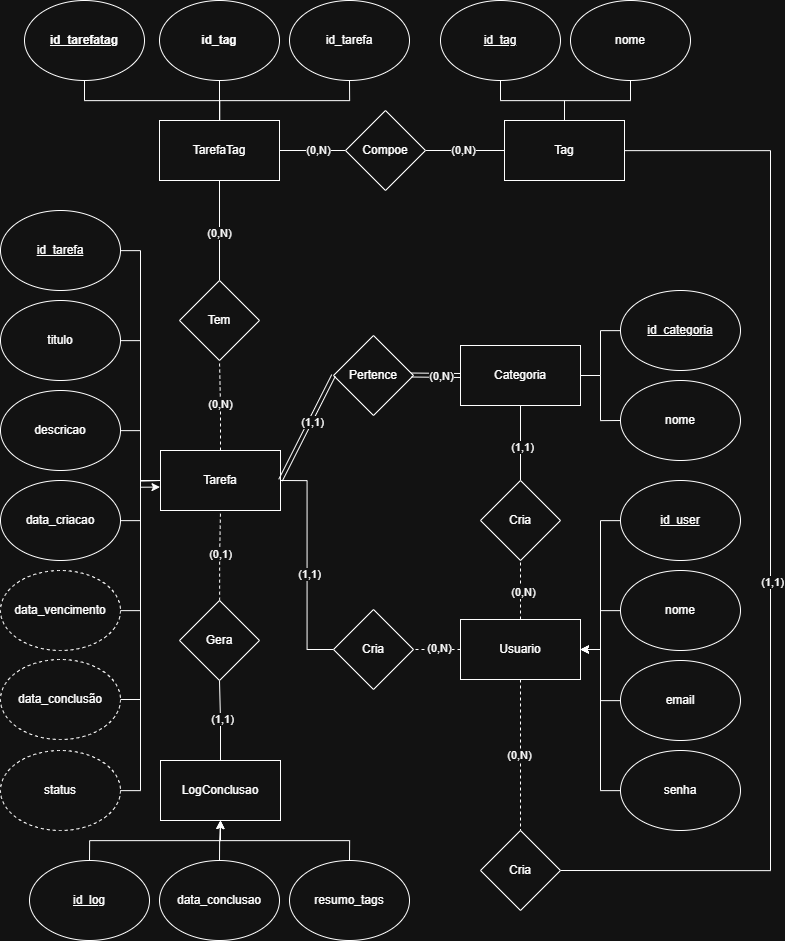

The diagram above was exported from draw.io. Its source (the exported page's mxGraphModel, read from the mxfile embedded in the PNG):
<mxGraphModel dx="3466" dy="3103" grid="1" gridSize="10" guides="1" tooltips="1" connect="1" arrows="1" fold="1" page="1" pageScale="1" pageWidth="827" pageHeight="1169" math="0" shadow="0">
  <root>
    <mxCell id="0" />
    <mxCell id="1" parent="0" />
    <mxCell id="2" parent="1" style="rounded=0;whiteSpace=wrap;html=1;" value="Categoria" vertex="1">
      <mxGeometry height="60" width="120" x="480" y="1585" as="geometry" />
    </mxCell>
    <mxCell id="3" edge="1" parent="1" source="4" style="edgeStyle=orthogonalEdgeStyle;rounded=0;orthogonalLoop=1;jettySize=auto;html=1;endArrow=none;endFill=0;" target="2" value="">
      <mxGeometry relative="1" as="geometry" />
    </mxCell>
    <mxCell id="4" parent="1" style="ellipse;whiteSpace=wrap;html=1;fontStyle=4" value="id_categoria" vertex="1">
      <mxGeometry height="80" width="120" x="640" y="1530" as="geometry" />
    </mxCell>
    <mxCell id="5" edge="1" parent="1" source="6" style="edgeStyle=orthogonalEdgeStyle;rounded=0;orthogonalLoop=1;jettySize=auto;html=1;exitX=0;exitY=0.5;exitDx=0;exitDy=0;endArrow=none;endFill=0;" target="2">
      <mxGeometry relative="1" as="geometry" />
    </mxCell>
    <mxCell id="6" parent="1" style="ellipse;whiteSpace=wrap;html=1;" value="nome" vertex="1">
      <mxGeometry height="80" width="120" x="640" y="1620" as="geometry" />
    </mxCell>
    <mxCell id="7" edge="1" parent="1" source="9" style="edgeStyle=orthogonalEdgeStyle;rounded=0;orthogonalLoop=1;jettySize=auto;html=1;entryX=0;entryY=0.5;entryDx=0;entryDy=0;endArrow=none;endFill=0;" target="56">
      <mxGeometry relative="1" as="geometry" />
    </mxCell>
    <mxCell id="8" connectable="0" parent="7" style="edgeLabel;html=1;align=center;verticalAlign=middle;resizable=0;points=[];" value="(0,N)" vertex="1">
      <mxGeometry relative="1" x="0.1175" y="1" as="geometry">
        <mxPoint as="offset" />
      </mxGeometry>
    </mxCell>
    <mxCell id="9" parent="1" style="rounded=0;whiteSpace=wrap;html=1;" value="TarefaTag" vertex="1">
      <mxGeometry height="60" width="120" x="179" y="1360" as="geometry" />
    </mxCell>
    <mxCell id="10" edge="1" parent="1" source="11" style="edgeStyle=orthogonalEdgeStyle;rounded=0;orthogonalLoop=1;jettySize=auto;html=1;endArrow=none;endFill=0;" target="9">
      <mxGeometry relative="1" as="geometry" />
    </mxCell>
    <mxCell id="11" parent="1" style="ellipse;whiteSpace=wrap;html=1;fontStyle=0" value="&lt;b&gt;id_tag&lt;/b&gt;" vertex="1">
      <mxGeometry height="80" width="120" x="179" y="1240" as="geometry" />
    </mxCell>
    <mxCell id="12" edge="1" parent="1" source="13" style="edgeStyle=orthogonalEdgeStyle;rounded=0;orthogonalLoop=1;jettySize=auto;html=1;endArrow=none;endFill=0;" target="9">
      <mxGeometry relative="1" as="geometry">
        <Array as="points">
          <mxPoint x="369" y="1340" />
          <mxPoint x="239" y="1340" />
        </Array>
      </mxGeometry>
    </mxCell>
    <mxCell id="13" parent="1" style="ellipse;whiteSpace=wrap;html=1;" value="id_tarefa" vertex="1">
      <mxGeometry height="80" width="120" x="309" y="1240" as="geometry" />
    </mxCell>
    <mxCell id="14" edge="1" parent="1" source="16" style="edgeStyle=orthogonalEdgeStyle;rounded=0;orthogonalLoop=1;jettySize=auto;html=1;entryX=0.5;entryY=1;entryDx=0;entryDy=0;endArrow=none;endFill=0;dashed=1;" target="45">
      <mxGeometry relative="1" as="geometry" />
    </mxCell>
    <mxCell id="15" connectable="0" parent="14" style="edgeLabel;html=1;align=center;verticalAlign=middle;resizable=0;points=[];" value="(0,N)" vertex="1">
      <mxGeometry relative="1" x="0.0966" y="1" as="geometry">
        <mxPoint as="offset" />
      </mxGeometry>
    </mxCell>
    <mxCell id="16" parent="1" style="rounded=0;whiteSpace=wrap;html=1;" value="Tarefa" vertex="1">
      <mxGeometry height="60" width="120" x="180" y="1690" as="geometry" />
    </mxCell>
    <mxCell id="17" edge="1" parent="1" source="18" style="edgeStyle=orthogonalEdgeStyle;rounded=0;orthogonalLoop=1;jettySize=auto;html=1;entryX=0;entryY=0.5;entryDx=0;entryDy=0;endArrow=none;endFill=0;" target="16">
      <mxGeometry relative="1" as="geometry" />
    </mxCell>
    <mxCell id="18" parent="1" style="ellipse;whiteSpace=wrap;html=1;" value="titulo" vertex="1">
      <mxGeometry height="80" width="120" x="20" y="1540" as="geometry" />
    </mxCell>
    <mxCell id="19" edge="1" parent="1" source="20" style="edgeStyle=orthogonalEdgeStyle;rounded=0;orthogonalLoop=1;jettySize=auto;html=1;entryX=0;entryY=0.5;entryDx=0;entryDy=0;endArrow=none;endFill=0;" target="16">
      <mxGeometry relative="1" as="geometry" />
    </mxCell>
    <mxCell id="20" parent="1" style="ellipse;whiteSpace=wrap;html=1;fontStyle=4" value="id_tarefa" vertex="1">
      <mxGeometry height="80" width="120" x="20" y="1450" as="geometry" />
    </mxCell>
    <mxCell id="21" edge="1" parent="1" source="22" style="edgeStyle=orthogonalEdgeStyle;rounded=0;orthogonalLoop=1;jettySize=auto;html=1;entryX=0;entryY=0.5;entryDx=0;entryDy=0;endArrow=none;endFill=0;" target="16">
      <mxGeometry relative="1" as="geometry" />
    </mxCell>
    <mxCell id="22" parent="1" style="ellipse;whiteSpace=wrap;html=1;" value="descricao" vertex="1">
      <mxGeometry height="80" width="120" x="20" y="1630" as="geometry" />
    </mxCell>
    <mxCell id="23" edge="1" parent="1" source="24" style="edgeStyle=orthogonalEdgeStyle;rounded=0;orthogonalLoop=1;jettySize=auto;html=1;entryX=0;entryY=0.5;entryDx=0;entryDy=0;endArrow=none;endFill=0;" target="16">
      <mxGeometry relative="1" as="geometry" />
    </mxCell>
    <mxCell id="24" parent="1" style="ellipse;whiteSpace=wrap;html=1;" value="data_criacao" vertex="1">
      <mxGeometry height="80" width="120" x="20" y="1720" as="geometry" />
    </mxCell>
    <mxCell id="25" edge="1" parent="1" source="26" style="edgeStyle=orthogonalEdgeStyle;rounded=0;orthogonalLoop=1;jettySize=auto;html=1;entryX=0;entryY=0.5;entryDx=0;entryDy=0;endArrow=none;endFill=0;" target="16">
      <mxGeometry relative="1" as="geometry" />
    </mxCell>
    <mxCell id="26" parent="1" style="ellipse;whiteSpace=wrap;html=1;dashed=1;" value="data_vencimento" vertex="1">
      <mxGeometry height="80" width="120" x="20" y="1810" as="geometry" />
    </mxCell>
    <mxCell id="27" edge="1" parent="1" source="28" style="edgeStyle=orthogonalEdgeStyle;rounded=0;orthogonalLoop=1;jettySize=auto;html=1;entryX=0;entryY=0.5;entryDx=0;entryDy=0;endArrow=none;endFill=0;" target="16">
      <mxGeometry relative="1" as="geometry" />
    </mxCell>
    <mxCell id="28" parent="1" style="ellipse;whiteSpace=wrap;html=1;dashed=1;" value="data_conclusão" vertex="1">
      <mxGeometry height="80" width="120" x="20" y="1899" as="geometry" />
    </mxCell>
    <mxCell id="29" edge="1" parent="1" source="31" style="edgeStyle=orthogonalEdgeStyle;rounded=0;orthogonalLoop=1;jettySize=auto;html=1;entryX=0.5;entryY=1;entryDx=0;entryDy=0;endArrow=none;endFill=0;" target="48">
      <mxGeometry relative="1" as="geometry" />
    </mxCell>
    <mxCell id="30" connectable="0" parent="29" style="edgeLabel;html=1;align=center;verticalAlign=middle;resizable=0;points=[];" value="(1,1)" vertex="1">
      <mxGeometry relative="1" x="0.0764" y="-1" as="geometry">
        <mxPoint as="offset" />
      </mxGeometry>
    </mxCell>
    <mxCell id="31" parent="1" style="rounded=0;whiteSpace=wrap;html=1;" value="LogConclusao" vertex="1">
      <mxGeometry height="60" width="120" x="180" y="2000" as="geometry" />
    </mxCell>
    <mxCell id="32" edge="1" parent="1" source="33" style="edgeStyle=orthogonalEdgeStyle;rounded=0;orthogonalLoop=1;jettySize=auto;html=1;" target="31">
      <mxGeometry relative="1" as="geometry">
        <Array as="points">
          <mxPoint x="369" y="2080" />
          <mxPoint x="240" y="2080" />
        </Array>
      </mxGeometry>
    </mxCell>
    <mxCell id="33" parent="1" style="ellipse;whiteSpace=wrap;html=1;fontStyle=0" value="resumo_tags" vertex="1">
      <mxGeometry height="80" width="120" x="309" y="2100" as="geometry" />
    </mxCell>
    <mxCell id="34" edge="1" parent="1" source="35" style="edgeStyle=orthogonalEdgeStyle;rounded=0;orthogonalLoop=1;jettySize=auto;html=1;" target="31">
      <mxGeometry relative="1" as="geometry">
        <Array as="points">
          <mxPoint x="109" y="2080" />
          <mxPoint x="240" y="2080" />
        </Array>
      </mxGeometry>
    </mxCell>
    <mxCell id="35" parent="1" style="ellipse;whiteSpace=wrap;html=1;fontStyle=4" value="id_log" vertex="1">
      <mxGeometry height="80" width="120" x="49" y="2100" as="geometry" />
    </mxCell>
    <mxCell id="36" edge="1" parent="1" source="37" style="edgeStyle=orthogonalEdgeStyle;rounded=0;orthogonalLoop=1;jettySize=auto;html=1;entryX=0.5;entryY=1;entryDx=0;entryDy=0;" target="31">
      <mxGeometry relative="1" as="geometry" />
    </mxCell>
    <mxCell id="37" parent="1" style="ellipse;whiteSpace=wrap;html=1;fontStyle=0" value="data_conclusao" vertex="1">
      <mxGeometry height="80" width="120" x="179" y="2100" as="geometry" />
    </mxCell>
    <mxCell id="38" parent="1" style="rhombus;whiteSpace=wrap;html=1;" value="Pertence" vertex="1">
      <mxGeometry height="80" width="80" x="353" y="1575" as="geometry" />
    </mxCell>
    <mxCell id="39" edge="1" parent="1" style="shape=link;html=1;rounded=0;entryX=0;entryY=0.5;entryDx=0;entryDy=0;" target="38" value="">
      <mxGeometry relative="1" width="100" as="geometry">
        <mxPoint x="300" y="1719.71" as="sourcePoint" />
        <mxPoint x="350" y="1720" as="targetPoint" />
      </mxGeometry>
    </mxCell>
    <mxCell id="40" connectable="0" parent="39" style="edgeLabel;html=1;align=center;verticalAlign=middle;resizable=0;points=[];" value="(1,1)" vertex="1">
      <mxGeometry relative="1" x="0.1365" y="-1" as="geometry">
        <mxPoint y="-1" as="offset" />
      </mxGeometry>
    </mxCell>
    <mxCell id="41" edge="1" parent="1" source="38" style="shape=link;html=1;rounded=0;entryX=0;entryY=0.5;entryDx=0;entryDy=0;exitX=0.973;exitY=0.494;exitDx=0;exitDy=0;exitPerimeter=0;" target="2" value="">
      <mxGeometry relative="1" width="100" as="geometry">
        <mxPoint x="433" y="1614.8000000000002" as="sourcePoint" />
        <mxPoint x="486" y="1615.0900000000001" as="targetPoint" />
      </mxGeometry>
    </mxCell>
    <mxCell id="42" connectable="0" parent="41" style="edgeLabel;html=1;align=center;verticalAlign=middle;resizable=0;points=[];" value="(0,N)" vertex="1">
      <mxGeometry relative="1" x="0.1365" y="-1" as="geometry">
        <mxPoint y="-1" as="offset" />
      </mxGeometry>
    </mxCell>
    <mxCell id="43" edge="1" parent="1" source="45" style="edgeStyle=orthogonalEdgeStyle;rounded=0;orthogonalLoop=1;jettySize=auto;html=1;endArrow=none;endFill=0;" target="9">
      <mxGeometry relative="1" as="geometry" />
    </mxCell>
    <mxCell id="44" connectable="0" parent="43" style="edgeLabel;html=1;align=center;verticalAlign=middle;resizable=0;points=[];" value="(0,N)" vertex="1">
      <mxGeometry relative="1" x="-0.0122" y="1" as="geometry">
        <mxPoint as="offset" />
      </mxGeometry>
    </mxCell>
    <mxCell id="45" parent="1" style="rhombus;whiteSpace=wrap;html=1;" value="Tem" vertex="1">
      <mxGeometry height="80" width="80" x="199" y="1520" as="geometry" />
    </mxCell>
    <mxCell id="46" edge="1" parent="1" source="48" style="edgeStyle=orthogonalEdgeStyle;rounded=0;orthogonalLoop=1;jettySize=auto;html=1;endArrow=none;endFill=0;dashed=1;" target="16">
      <mxGeometry relative="1" as="geometry" />
    </mxCell>
    <mxCell id="47" connectable="0" parent="46" style="edgeLabel;html=1;align=center;verticalAlign=middle;resizable=0;points=[];" value="(0,1)" vertex="1">
      <mxGeometry relative="1" x="0.0424" y="1" as="geometry">
        <mxPoint as="offset" />
      </mxGeometry>
    </mxCell>
    <mxCell id="48" parent="1" style="rhombus;whiteSpace=wrap;html=1;" value="Gera" vertex="1">
      <mxGeometry height="80" width="80" x="199" y="1840" as="geometry" />
    </mxCell>
    <mxCell id="49" edge="1" parent="1" source="51" style="edgeStyle=orthogonalEdgeStyle;rounded=0;orthogonalLoop=1;jettySize=auto;html=1;entryX=1;entryY=0.5;entryDx=0;entryDy=0;endArrow=none;endFill=0;" target="56">
      <mxGeometry relative="1" as="geometry" />
    </mxCell>
    <mxCell id="50" connectable="0" parent="49" style="edgeLabel;html=1;align=center;verticalAlign=middle;resizable=0;points=[];" value="(0,N)" vertex="1">
      <mxGeometry relative="1" x="0.1039" y="-1" as="geometry">
        <mxPoint as="offset" />
      </mxGeometry>
    </mxCell>
    <mxCell id="51" parent="1" style="rounded=0;whiteSpace=wrap;html=1;" value="Tag" vertex="1">
      <mxGeometry height="60" width="120" x="524" y="1360" as="geometry" />
    </mxCell>
    <mxCell id="52" edge="1" parent="1" source="53" style="edgeStyle=orthogonalEdgeStyle;rounded=0;orthogonalLoop=1;jettySize=auto;html=1;entryX=0.5;entryY=0;entryDx=0;entryDy=0;endArrow=none;endFill=0;" target="51">
      <mxGeometry relative="1" as="geometry" />
    </mxCell>
    <mxCell id="53" parent="1" style="ellipse;whiteSpace=wrap;html=1;fontStyle=4" value="id_tag" vertex="1">
      <mxGeometry height="80" width="120" x="460" y="1240" as="geometry" />
    </mxCell>
    <mxCell id="54" edge="1" parent="1" source="55" style="edgeStyle=orthogonalEdgeStyle;rounded=0;orthogonalLoop=1;jettySize=auto;html=1;endArrow=none;endFill=0;" target="51">
      <mxGeometry relative="1" as="geometry" />
    </mxCell>
    <mxCell id="55" parent="1" style="ellipse;whiteSpace=wrap;html=1;" value="nome" vertex="1">
      <mxGeometry height="80" width="120" x="590" y="1240" as="geometry" />
    </mxCell>
    <mxCell id="56" parent="1" style="rhombus;whiteSpace=wrap;html=1;" value="Compoe" vertex="1">
      <mxGeometry height="80" width="80" x="365" y="1350" as="geometry" />
    </mxCell>
    <mxCell id="57" edge="1" parent="1" source="59" style="edgeStyle=orthogonalEdgeStyle;rounded=0;orthogonalLoop=1;jettySize=auto;html=1;dashed=1;endArrow=none;endFill=0;" target="70">
      <mxGeometry relative="1" as="geometry" />
    </mxCell>
    <mxCell id="58" connectable="0" parent="57" style="edgeLabel;html=1;align=center;verticalAlign=middle;resizable=0;points=[];" value="(0,N)" vertex="1">
      <mxGeometry relative="1" x="-0.0089" y="-2" as="geometry">
        <mxPoint as="offset" />
      </mxGeometry>
    </mxCell>
    <mxCell id="59" parent="1" style="rounded=0;whiteSpace=wrap;html=1;" value="Usuario" vertex="1">
      <mxGeometry height="60" width="120" x="480" y="1859" as="geometry" />
    </mxCell>
    <mxCell id="60" edge="1" parent="1" source="61" style="edgeStyle=orthogonalEdgeStyle;rounded=0;orthogonalLoop=1;jettySize=auto;html=1;entryX=1;entryY=0.5;entryDx=0;entryDy=0;" target="59">
      <mxGeometry relative="1" as="geometry" />
    </mxCell>
    <mxCell id="61" parent="1" style="ellipse;whiteSpace=wrap;html=1;fontStyle=4" value="id_user" vertex="1">
      <mxGeometry height="80" width="120" x="640" y="1720" as="geometry" />
    </mxCell>
    <mxCell id="62" edge="1" parent="1" source="63" style="edgeStyle=orthogonalEdgeStyle;rounded=0;orthogonalLoop=1;jettySize=auto;html=1;" target="59">
      <mxGeometry relative="1" as="geometry" />
    </mxCell>
    <mxCell id="63" parent="1" style="ellipse;whiteSpace=wrap;html=1;fontStyle=0" value="nome" vertex="1">
      <mxGeometry height="80" width="120" x="640" y="1810" as="geometry" />
    </mxCell>
    <mxCell id="64" edge="1" parent="1" source="65" style="edgeStyle=orthogonalEdgeStyle;rounded=0;orthogonalLoop=1;jettySize=auto;html=1;" target="59">
      <mxGeometry relative="1" as="geometry" />
    </mxCell>
    <mxCell id="65" parent="1" style="ellipse;whiteSpace=wrap;html=1;fontStyle=0" value="email" vertex="1">
      <mxGeometry height="80" width="120" x="640" y="1900" as="geometry" />
    </mxCell>
    <mxCell id="66" edge="1" parent="1" source="67" style="edgeStyle=orthogonalEdgeStyle;rounded=0;orthogonalLoop=1;jettySize=auto;html=1;entryX=1;entryY=0.5;entryDx=0;entryDy=0;" target="59">
      <mxGeometry relative="1" as="geometry" />
    </mxCell>
    <mxCell id="67" parent="1" style="ellipse;whiteSpace=wrap;html=1;fontStyle=0" value="senha" vertex="1">
      <mxGeometry height="80" width="120" x="640" y="1990" as="geometry" />
    </mxCell>
    <mxCell id="68" edge="1" parent="1" source="70" style="edgeStyle=orthogonalEdgeStyle;rounded=0;orthogonalLoop=1;jettySize=auto;html=1;entryX=1;entryY=0.5;entryDx=0;entryDy=0;endArrow=none;endFill=0;" target="16">
      <mxGeometry relative="1" as="geometry" />
    </mxCell>
    <mxCell id="69" connectable="0" parent="68" style="edgeLabel;html=1;align=center;verticalAlign=middle;resizable=0;points=[];" value="(1,1)" vertex="1">
      <mxGeometry relative="1" x="-0.0704" y="-1" as="geometry">
        <mxPoint as="offset" />
      </mxGeometry>
    </mxCell>
    <mxCell id="70" parent="1" style="rhombus;whiteSpace=wrap;html=1;" value="Cria" vertex="1">
      <mxGeometry height="80" width="80" x="353" y="1849" as="geometry" />
    </mxCell>
    <mxCell id="71" edge="1" parent="1" source="59" style="edgeStyle=orthogonalEdgeStyle;rounded=0;orthogonalLoop=1;jettySize=auto;html=1;dashed=1;endArrow=none;endFill=0;exitX=0.5;exitY=0;exitDx=0;exitDy=0;" target="75">
      <mxGeometry relative="1" as="geometry">
        <mxPoint x="600" y="1824" as="sourcePoint" />
      </mxGeometry>
    </mxCell>
    <mxCell id="72" connectable="0" parent="71" style="edgeLabel;html=1;align=center;verticalAlign=middle;resizable=0;points=[];" value="(0,N)" vertex="1">
      <mxGeometry relative="1" x="-0.0089" y="-2" as="geometry">
        <mxPoint as="offset" />
      </mxGeometry>
    </mxCell>
    <mxCell id="73" edge="1" parent="1" source="75" style="edgeStyle=orthogonalEdgeStyle;rounded=0;orthogonalLoop=1;jettySize=auto;html=1;entryX=0.5;entryY=1;entryDx=0;entryDy=0;endArrow=none;endFill=0;exitX=0.5;exitY=0;exitDx=0;exitDy=0;" target="2">
      <mxGeometry relative="1" as="geometry">
        <mxPoint x="420" y="1655" as="targetPoint" />
      </mxGeometry>
    </mxCell>
    <mxCell id="74" connectable="0" parent="73" style="edgeLabel;html=1;align=center;verticalAlign=middle;resizable=0;points=[];" value="(1,1)" vertex="1">
      <mxGeometry relative="1" x="-0.0704" y="-1" as="geometry">
        <mxPoint as="offset" />
      </mxGeometry>
    </mxCell>
    <mxCell id="75" parent="1" style="rhombus;whiteSpace=wrap;html=1;" value="Cria" vertex="1">
      <mxGeometry height="80" width="80" x="500" y="1720" as="geometry" />
    </mxCell>
    <mxCell id="76" edge="1" parent="1" source="59" style="edgeStyle=orthogonalEdgeStyle;rounded=0;orthogonalLoop=1;jettySize=auto;html=1;dashed=1;endArrow=none;endFill=0;exitX=0.5;exitY=1;exitDx=0;exitDy=0;" target="80">
      <mxGeometry relative="1" as="geometry">
        <mxPoint x="609" y="2109" as="sourcePoint" />
      </mxGeometry>
    </mxCell>
    <mxCell id="77" connectable="0" parent="76" style="edgeLabel;html=1;align=center;verticalAlign=middle;resizable=0;points=[];" value="(0,N)" vertex="1">
      <mxGeometry relative="1" x="-0.0089" y="-2" as="geometry">
        <mxPoint as="offset" />
      </mxGeometry>
    </mxCell>
    <mxCell id="78" edge="1" parent="1" source="80" style="edgeStyle=orthogonalEdgeStyle;rounded=0;orthogonalLoop=1;jettySize=auto;html=1;endArrow=none;endFill=0;exitX=1;exitY=0.5;exitDx=0;exitDy=0;" target="51">
      <mxGeometry relative="1" as="geometry">
        <Array as="points">
          <mxPoint x="790" y="2110" />
          <mxPoint x="790" y="1390" />
        </Array>
        <mxPoint x="429" y="1940" as="targetPoint" />
      </mxGeometry>
    </mxCell>
    <mxCell id="79" connectable="0" parent="78" style="edgeLabel;html=1;align=center;verticalAlign=middle;resizable=0;points=[];" value="(1,1)" vertex="1">
      <mxGeometry relative="1" x="-0.0704" y="-1" as="geometry">
        <mxPoint as="offset" />
      </mxGeometry>
    </mxCell>
    <mxCell id="80" parent="1" style="rhombus;whiteSpace=wrap;html=1;" value="Cria" vertex="1">
      <mxGeometry height="80" width="80" x="500" y="2070" as="geometry" />
    </mxCell>
    <mxCell id="81" parent="1" style="ellipse;whiteSpace=wrap;html=1;dashed=1;" value="status" vertex="1">
      <mxGeometry height="80" width="120" x="20" y="1990" as="geometry" />
    </mxCell>
    <mxCell id="82" edge="1" parent="1" source="81" style="edgeStyle=orthogonalEdgeStyle;rounded=0;orthogonalLoop=1;jettySize=auto;html=1;entryX=-0.004;entryY=0.61;entryDx=0;entryDy=0;entryPerimeter=0;" target="16">
      <mxGeometry relative="1" as="geometry" />
    </mxCell>
    <mxCell id="83" edge="1" parent="1" source="84" style="edgeStyle=orthogonalEdgeStyle;rounded=0;orthogonalLoop=1;jettySize=auto;html=1;endArrow=none;endFill=0;" target="9">
      <mxGeometry relative="1" as="geometry">
        <Array as="points">
          <mxPoint x="104" y="1340" />
          <mxPoint x="239" y="1340" />
        </Array>
      </mxGeometry>
    </mxCell>
    <mxCell id="84" parent="1" style="ellipse;whiteSpace=wrap;html=1;fontStyle=0" value="&lt;b&gt;&lt;u&gt;id_tarefatag&lt;/u&gt;&lt;/b&gt;" vertex="1">
      <mxGeometry height="80" width="120" x="44" y="1240" as="geometry" />
    </mxCell>
  </root>
</mxGraphModel>